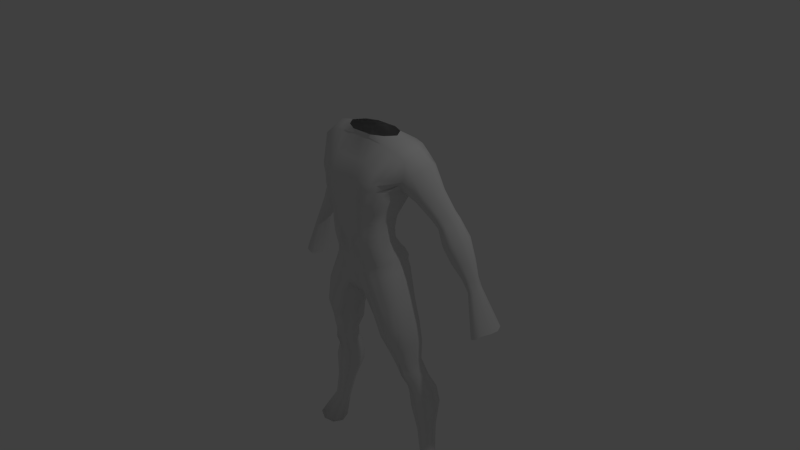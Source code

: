 # Source: armature.blend  (saved by Blender 2.69.0; exported with 4.5.12 LTS)
import bpy
from mathutils import Matrix  # noqa: F401  (used for matrix-valued properties, if any)

bpy.ops.wm.read_factory_settings(use_empty=True)
scene = bpy.context.scene
scene.name = 'Scene'

# ---- collections
col_collection_1 = bpy.data.collections.new('Collection 1'); scene.collection.children.link(col_collection_1)

# ---- world
world_world = bpy.data.worlds.new('World'); scene.world = world_world
world_world.color = (0.05088, 0.05088, 0.05088)
world_world.use_sun_shadow = False
world_world.sun_shadow_jitter_overblur = 0.0
world_world.cycles.sampling_method = 'MANUAL'
world_world.cycles.sample_map_resolution = 256

# ---- cameras
cam_camera = bpy.data.cameras.new('Camera')
cam_camera.clip_end = 100.0
cam_camera.lens = 35.0
cam_camera.sensor_width = 32.0
cam_camera.sensor_height = 18.0
cam_camera.ortho_scale = 7.314
cam_camera.dof.focus_distance = 0.0
cam_camera.dof.aperture_fstop = 128.0

# ---- lights
light_lamp = bpy.data.lights.new('Lamp', 'POINT')
light_lamp.transmission_factor = 0.0
light_lamp.cutoff_distance = 30.0
light_lamp.energy = 100.0
light_lamp.shadow_buffer_clip_start = 1.001
light_lamp.shadow_soft_size = 0.1
light_lamp.shadow_maximum_resolution = 0.006
light_lamp.use_absolute_resolution = True
light_lamp.cycles.use_multiple_importance_sampling = False

# ---- meshes
me_cylinder_003 = bpy.data.meshes.new('Cylinder.003')
me_cylinder_003.from_pydata([(0.8888, 0.2079, -2.73), (1.139, 0.1375, -3.079), (1.195, 7.616e-09, -3.067), (0.9584, 0.02682, -2.703), (0.8888, -0.004243, -2.73), (0.8156, 1.844e-08, -3.153), (1.005, 0.1945, -3.11), (0.9584, 0.1768, -2.703), (1.139, -0.1375, -3.079), (1.005, -0.1945, -3.11), (0.8712, -0.1375, -3.14), (0.7903, 0.1018, -2.77), (0.8712, 0.1375, -3.14), (0.8191, 0.1768, -2.758), (0.8191, 0.02682, -2.758), (0.9873, 0.1018, -2.691), (0.773, 0.3631, -2.035), (0.9079, 0.3076, -1.99), (0.9687, 0.1764, -1.992), (0.7903, 0.2157, -1.577), (0.773, -0.01578, -2.035), (0.6968, 0.2639, -1.607), (0.5645, 0.09941, -1.65), (0.6381, 0.3076, -2.08), (0.6983, -0.06509, -1.684), (0.6033, 0.2157, -1.637), (0.7854, -0.01762, -1.57), (0.9079, 0.03971, -1.99), (0.5966, -0.01769, -1.628), (0.6381, 0.03971, -2.08), (0.5823, 0.1737, -2.099), (0.8291, 0.09941, -1.565), (0.7188, -0.1131, -1.326), (0.5337, 0.1457, -1.398), (0.7441, -0.05199, -0.7454), (0.6838, -0.2188, -0.781), (0.4939, 0.01593, -1.414), (0.63, 0.2182, -1.36), (0.3326, -0.05199, -0.9885), (0.3928, 0.1569, -0.9529), (0.5383, 0.2301, -0.8669), (0.6838, 0.1569, -0.781), (0.7263, 0.1457, -1.322), (0.5281, -0.113, -1.405), (0.5383, -0.3111, -0.8669), (0.3928, -0.2609, -0.9529), (0.7662, 0.01593, -1.307), (0.6134, -0.1676, -1.285), (0.1188, 0.1554, 0.3543), (0.1188, -0.439, 0.3543), (0.1921, -0.4184, 0.3543), (0.3546, -0.3361, 0.3543), (0.4219, -0.1372, 0.3543), (0.2547, 0.3232, -0.2121), (0.4433, 0.2275, -0.07912), (0.5215, -0.01248, -0.02402), (0.4433, -0.2433, -0.07912), (0.2547, -0.3389, -0.2121), (0.1331, -0.3212, -0.3284), (0.08508, -2.288e-07, -0.4744), (0.1695, 0.3322, -0.2827), (0.3546, 0.06157, 0.3543), (0.1921, 0.1439, 0.3543), (0.2082, 0.334, 1.126), (0.2082, -0.4388, 1.126), (0.3133, -0.4498, 1.126), (0.5409, -0.2901, 1.126), (0.5566, -0.03266, 1.094), (0.5724, 0.2571, 1.14), (0.3133, 0.3559, 1.126), (0.3518, 0.3133, 1.638), (0.3518, -0.1422, 1.638), (0.4576, -0.1543, 1.621), (0.7752, -0.07593, 1.332), (0.9502, 0.1067, -1.989), (0.7501, 0.3624, 1.373), (0.4576, 0.3254, 1.621), (0.3004, 0.1838, -0.6349), (0.6778, -0.04991, -0.4228), (0.6056, -0.251, -0.4637), (0.2263, -0.04991, -0.7973), (0.2852, -0.2836, -0.654), (0.4314, -0.3343, -0.5623), (0.6056, 0.1512, -0.4637), (0.4314, 0.2345, -0.5623), (0.5666, -0.233, -1.124), (0.379, -1.757e-05, -1.215), (0.7758, -1.758e-05, -1.023), (0.7177, 0.1647, -1.051), (0.5774, 0.233, -1.119), (0.4371, 0.1647, -1.187), (0.4334, -0.1643, -1.189), (0.7128, -0.1643, -1.053), (0.8921, 0.1737, -1.765), (0.8443, 0.3107, -1.783), (0.6139, 0.3107, -1.868), (0.6103, 0.03624, -1.869), (0.8416, 0.03627, -1.784), (0.7316, -0.02016, -1.824), (0.5662, 0.1737, -1.885), (0.7291, 0.3675, -1.825), (0.8294, 0.0115, -2.383), (0.9132, 0.04935, -2.347), (0.711, 0.1407, -2.433), (0.7457, 0.04935, -2.418), (0.8294, 0.27, -2.383), (0.7457, 0.2321, -2.418), (0.9132, 0.2321, -2.347), (0.9478, 0.1407, -2.332), (0.7412, -0.06799, -1.455), (0.05494, 0.2697, -0.2999), (0.5717, -0.06799, -1.505), (0.04412, -2.283e-07, -0.4687), (0.06811, -0.3005, -0.3776), (0.542, 0.04325, -1.518), (0.7817, 0.04325, -1.447), (0.6564, -0.1552, -1.484), (0.06097, -0.4013, 0.3543), (0.06097, 0.1268, 0.3543), (0.8373, 0.1743, 1.407), (0.4071, 0.06355, 1.711), (0.4868, 0.07274, 1.697), (0.6665, 0.3752, 1.308), (0.3489, 0.4208, 1.387), (0.6983, -0.1277, 1.26), (0.3489, -0.3461, 1.387), (0.2331, -0.3248, 1.45), (0.2331, 0.415, 1.45), (0.714, -0.1564, -0.7632), (0.557, 0.1165, 1.101), (0.5929, 0.3572, 1.23), (0.3211, 0.3922, 1.221), (0.2168, 0.3761, 1.221), (0.2168, -0.4316, 1.221), (0.3517, -0.4327, 1.221), (0.6218, -0.1044, 1.195), (0.1045, 0.3313, 1.126), (0.1045, -0.436, 1.126), (0.1358, 0.2926, 1.668), (0.1358, -0.1407, 1.668), (0.1172, -0.3222, 1.437), (0.1172, 0.4123, 1.437), (0.11, 0.3734, 1.221), (0.11, -0.4289, 1.221), (0.912, 0.006111, -2.721), (0.9352, 0.01646, -2.712), (1.095, -0.1565, -3.09), (1.05, -0.1755, -3.1), (0.863, 0.3261, -2.005), (0.818, 0.3446, -2.02), (0.5868, -0.3014, -0.8383), (0.6353, -0.2763, -0.8097), (0.818, 0.002713, -2.02), (0.863, 0.02121, -2.005), (0.7591, 0.2318, -1.587), (0.728, 0.2479, -1.597), (0.7564, -0.03344, -1.608), (0.7273, -0.04927, -1.646), (0.6353, 0.1858, -0.8097), (0.5868, 0.2146, -0.8383), (0.9352, 0.1872, -2.712), (0.912, 0.1975, -2.721), (1.05, 0.1755, -3.1), (1.095, 0.1565, -3.09), (0.3804, 0.2594, -0.1234), (0.3176, 0.2913, -0.1678), (0.3176, -0.307, -0.1678), (0.3804, -0.2752, -0.1234), (0.6621, 0.194, -1.348), (0.6942, 0.1699, -1.335), (0.2463, -0.391, 0.3543), (0.3004, -0.3635, 0.3543), (0.3004, 0.08902, 0.3543), (0.2463, 0.1165, 0.3543), (0.3909, -0.408, 1.126), (0.4684, -0.3553, 1.126), (0.4684, 0.2848, 1.126), (0.3909, 0.3203, 1.126), (0.5807, -0.1325, 1.597), (0.7038, -0.1107, 1.508), (0.7038, 0.2998, 1.508), (0.5807, 0.3126, 1.597), (0.6837, -0.1312, -1.313), (0.6486, -0.1494, -1.299), (0.5475, -0.2788, -0.4966), (0.4895, -0.3066, -0.5294), (0.4895, 0.2067, -0.5294), (0.5475, 0.179, -0.4966), (0.6641, -0.1872, -1.077), (0.6153, -0.2101, -1.101), (0.6242, 0.2102, -1.096), (0.6709, 0.1875, -1.074), (0.8059, 0.3297, -1.797), (0.7675, 0.3486, -1.811), (0.805, 0.01746, -1.797), (0.7683, -0.001348, -1.811), (0.8573, 0.2574, -2.371), (0.8852, 0.2447, -2.359), (0.8573, 0.02412, -2.371), (0.8852, 0.03673, -2.359), (0.7129, -0.09707, -1.465), (0.6847, -0.1262, -1.475), (0.733, 0.1053, 1.585), (0.6099, 0.07238, 1.673), (0.4345, 0.3887, 1.34), (0.52, 0.3565, 1.293), (0.52, -0.3154, 1.293), (0.4345, -0.3307, 1.34), (0.4925, -0.3541, 1.221), (0.4221, -0.4009, 1.221), (0.4221, 0.3615, 1.221), (0.4925, 0.3307, 1.221), (0.8073, 0.0409, -1.567), (0.9729, 0.06432, -2.697), (1.167, -0.06875, -3.073), (0.7425, -0.04858, -1.316), (0.4824, -0.1279, -0.05157), (0.3883, -0.2367, 0.3543), (0.1023, -0.4307, 1.082), (0.6417, -0.1505, -0.4432), (0.7443, -0.08218, -1.038), (0.8668, 0.105, -1.774), (0.9305, 0.09505, -2.34), (0.7614, -0.01237, -1.451), (0.714, 0.05247, -0.7632), (0.4824, 0.1121, -0.05157), (0.7463, 0.0808, -1.314), (0.3883, -0.03784, 0.3543), (0.6417, 0.05065, -0.4432), (0.7467, 0.08235, -1.037), (0.4058, 0.2363, 0.07202), (0.3707, 0.1462, 0.2119), (0.4718, -0.002743, 0.1119), (0.437, -0.07465, 0.2313), (0.4058, -0.2418, 0.07202), (0.3707, -0.2955, 0.2119), (0.2104, -0.3409, -0.02427), (0.1902, -0.3869, 0.1652), (0.1902, 0.2554, 0.1652), (0.2104, 0.3669, -0.02427), (0.117, -0.3225, -0.1085), (0.1172, -0.37, 0.1243), (0.13, 0.2651, 0.1404), (0.1434, 0.3656, -0.0754), (0.04907, -0.3069, -0.144), (0.05377, -0.3614, 0.107), (0.02848, 0.3104, -0.08785), (0.06018, 0.2342, 0.1343), (0.3406, 0.2912, 0.03993), (0.3106, 0.1944, 0.1963), (0.2755, 0.3371, 0.007828), (0.2504, 0.2249, 0.1808), (0.2755, -0.3078, 0.007828), (0.2504, -0.3564, 0.1808), (0.3406, -0.2748, 0.03993), (0.3106, -0.326, 0.1963), (0.4462, -0.1223, 0.09197), (0.4081, -0.1851, 0.2216), (0.4462, 0.1168, 0.09197), (0.4081, 0.03576, 0.2216), (0.5071, 0.1846, 0.9717), (0.4396, 0.13, 0.8174), (0.385, 0.06454, 0.663), (0.3731, 0.03582, 0.5086), (0.22, 0.1115, 0.5086), (0.2233, 0.1427, 0.663), (0.2473, 0.2211, 0.8174), (0.2891, 0.286, 0.9717), (0.527, -0.09109, 0.9717), (0.4696, -0.1117, 0.8174), (0.4221, -0.1371, 0.663), (0.4214, -0.1536, 0.5086), (0.5022, -0.3259, 0.9717), (0.4396, -0.3246, 0.8174), (0.385, -0.3214, 0.663), (0.3731, -0.3341, 0.5086), (0.2891, -0.4682, 0.9717), (0.2473, -0.4445, 0.8174), (0.2233, -0.4168, 0.663), (0.22, -0.4186, 0.5086), (0.1908, -0.4477, 0.9717), (0.1604, -0.4265, 0.8174), (0.1503, -0.4017, 0.663), (0.1508, -0.4043, 0.5086), (0.1508, 0.09713, 0.5086), (0.1503, 0.1275, 0.663), (0.1604, 0.203, 0.8174), (0.1908, 0.2656, 0.9717), (0.09271, -0.4025, 0.5086), (0.08575, -0.3998, 0.663), (0.08027, -0.4242, 0.8174), (0.09659, -0.4452, 0.9717), (0.09271, 0.09534, 0.5086), (0.08575, 0.1256, 0.663), (0.08027, 0.2008, 0.8174), (0.09659, 0.263, 0.9717), (0.3221, 0.06105, 0.5086), (0.3311, 0.09058, 0.663), (0.3755, 0.1603, 0.8174), (0.4344, 0.2184, 0.9717), (0.271, 0.08627, 0.5086), (0.2772, 0.1166, 0.663), (0.3114, 0.1907, 0.8174), (0.3618, 0.2522, 0.9717), (0.271, -0.3905, 0.5086), (0.2772, -0.385, 0.663), (0.3114, -0.4045, 0.8174), (0.3618, -0.4208, 0.9717), (0.3221, -0.3623, 0.5086), (0.3311, -0.3532, 0.663), (0.3755, -0.3645, 0.8174), (0.4344, -0.3734, 0.9717), (0.3973, -0.2438, 0.5086), (0.4035, -0.2293, 0.663), (0.4546, -0.2181, 0.8174), (0.517, -0.2085, 0.9717), (0.3973, -0.05888, 0.5086), (0.4035, -0.03628, 0.663), (0.4546, 0.009122, 0.8174), (0.517, 0.04675, 0.9717), (0.8142, 0.03971, 1.385), (0.4722, -0.04079, 1.659), (0.3123, -0.0582, 1.711), (0.1526, -0.1388, 1.711), (0.5953, -0.03008, 1.635), (0.7184, -0.002731, 1.546), (0.3123, 0.2011, 1.711), (0.7982, 0.2917, 1.393), (0.4722, 0.1991, 1.659), (0.1526, 0.2657, 1.711), (0.5953, 0.1925, 1.635), (0.7184, 0.2025, 1.546), (1.004, 0.1855, 0.7807), (1.004, 0.428, 0.8187), (1.082, 0.3309, 0.8287), (0.9447, 0.4314, 0.776), (0.9543, 0.1569, 0.7598), (0.8225, 0.2582, 0.7289), (0.8769, 0.4178, 0.7604), (0.9155, 0.1628, 0.7243), (0.8627, 0.1865, 0.7191), (0.817, 0.3393, 0.7411), (1.059, 0.2637, 0.8063), (1.044, 0.4013, 0.8474), (1.069, 0.2137, 0.6875), (1.069, 0.4608, 0.7232), (1.141, 0.3618, 0.7334), (1.021, 0.4646, 0.6797), (1.037, 0.1823, 0.665), (0.903, 0.2876, 0.6315), (0.9556, 0.4505, 0.6637), (0.98, 0.1903, 0.6269), (0.9429, 0.2145, 0.6216), (0.8975, 0.3703, 0.644), (1.121, 0.2932, 0.7105), (1.101, 0.433, 0.7525), (1.485, 0.2612, -0.05652), (1.469, 0.4206, -0.03414), (1.518, 0.3587, -0.02989), (1.465, 0.4158, -0.05737), (1.453, 0.2494, -0.07344), (1.365, 0.3109, -0.08597), (1.411, 0.4133, -0.06643), (1.433, 0.2498, -0.08975), (1.404, 0.2649, -0.09232), (1.36, 0.3629, -0.07811), (1.509, 0.3154, -0.04321), (1.508, 0.3977, -0.01897), (1.682, 0.2142, -0.5649), (1.682, 0.5504, -0.5811), (1.763, 0.4208, -0.5406), (1.617, 0.5497, -0.6451), (1.644, 0.1648, -0.6045), (1.493, 0.2942, -0.6568), (1.548, 0.5205, -0.6578), (1.573, 0.1628, -0.6366), (1.533, 0.1937, -0.6503), (1.487, 0.4081, -0.6624), (1.738, 0.323, -0.5527), (1.727, 0.5127, -0.5275), (0.9179, 0.3467, 1.095), (0.9511, 0.2641, 1.072), (0.9233, 0.1786, 1.044), (0.6534, 0.2742, 0.9645), (0.716, 0.3741, 0.9887), (0.6994, 0.07996, 0.9365), (0.6588, 0.1711, 0.9489), (0.7557, 0.04985, 0.9428), (0.8638, 0.08206, 1.016), (0.8162, 0.0504, 0.9686), (0.7878, 0.3962, 1.008), (0.8638, 0.3874, 1.06), (1.372, 0.4243, 0.3052), (1.403, 0.3637, 0.2905), (1.373, 0.3111, 0.2729), (1.086, 0.3703, 0.2219), (1.15, 0.4318, 0.237), (1.132, 0.2507, 0.2047), (1.091, 0.3068, 0.2123), (1.176, 0.2321, 0.2088), (1.31, 0.2475, 0.2553), (1.254, 0.2298, 0.2298), (1.224, 0.4385, 0.2493), (1.31, 0.4397, 0.2827), (1.254, 0.4508, 0.5528), (0.9788, 0.3838, 0.4321), (1.025, 0.2104, 0.407), (1.068, 0.1834, 0.413), (1.196, 0.2107, 0.4805), (1.286, 0.3743, 0.5316), (1.257, 0.298, 0.506), (1.042, 0.473, 0.4539), (0.9843, 0.2918, 0.4181), (1.144, 0.1862, 0.45), (1.115, 0.4908, 0.4717), (1.196, 0.4846, 0.5201), (1.482, 0.3529, 0.09739), (1.464, 0.3144, 0.08485), (1.314, 0.4023, 0.06044), (1.263, 0.3109, 0.04261), (1.384, 0.247, 0.05801), (1.377, 0.4025, 0.06912), (1.415, 0.4083, 0.09229), (1.439, 0.4041, 0.1078), (1.257, 0.3573, 0.04963), (1.302, 0.2699, 0.03699), (1.338, 0.2564, 0.03976), (1.415, 0.2648, 0.07231), (0.3826, -0.4037, 1.082), (0.4588, -0.3525, 1.082), (0.5321, -0.3014, 1.082), (0.3064, -0.4548, 1.082), (0.2033, -0.4334, 1.082), (0.3882, 0.1913, 0.142), (0.4555, -0.0387, 0.1716), (0.3882, -0.2686, 0.142), (0.2003, -0.3639, 0.07045), (0.2003, 0.3284, 0.07045), (0.1171, -0.3463, 0.007919), (0.1367, 0.3278, 0.03248), (0.05142, -0.3341, -0.0185), (0.03974, 0.2957, 0.02323), (0.3256, 0.2552, 0.1181), (0.2629, 0.2998, 0.09429), (0.2629, -0.3321, 0.09429), (0.3256, -0.3004, 0.1181), (0.4272, -0.1537, 0.1568), (0.4272, 0.07628, 0.1568), (0.2219, 0.3581, -0.1182), (0.1565, 0.3571, -0.1791), (0.4139, 0.2203, -0.003546), (0.4935, -0.00761, 0.04394), (0.4139, -0.2426, -0.003546), (0.2219, -0.3399, -0.1182), (0.125, -0.3219, -0.2184), (0.05859, -0.3037, -0.2608), (0.03128, 0.3121, -0.1939), (0.3499, 0.2836, -0.04176), (0.2859, 0.3289, -0.07998), (0.2859, -0.3074, -0.07998), (0.3499, -0.275, -0.04176), (0.4537, -0.1251, 0.0202), (0.4537, 0.1099, 0.0202), (1.036, 0.4444, 0.7709), (0.9827, 0.448, 0.7278), (1.004, 0.1696, 0.7124), (0.9477, 0.1765, 0.6756), (0.8628, 0.2729, 0.6802), (0.9028, 0.2005, 0.6703), (0.9163, 0.4341, 0.712), (0.8573, 0.3548, 0.6926), (1.111, 0.3463, 0.7811), (1.072, 0.4172, 0.8), (-0.8825, 0.2079, -2.73), (-1.133, 0.1375, -3.079), (-1.189, 7.616e-09, -3.067), (-0.9521, 0.02682, -2.703), (-0.8825, -0.004243, -2.73), (-0.8093, 1.844e-08, -3.153), (-0.999, 0.1945, -3.11), (-0.9521, 0.1768, -2.703), (-1.133, -0.1375, -3.079), (-0.999, -0.1945, -3.11), (-0.8648, -0.1375, -3.14), (-0.784, 0.1018, -2.77), (-0.8648, 0.1375, -3.14), (-0.8128, 0.1768, -2.758), (-0.8128, 0.02682, -2.758), (-0.9809, 0.1018, -2.691), (-0.7667, 0.3631, -2.035), (-0.9016, 0.3076, -1.99), (-0.9624, 0.1764, -1.992), (-0.784, 0.2157, -1.577), (-0.7667, -0.01578, -2.035), (-0.6905, 0.2639, -1.607), (-0.5582, 0.09941, -1.65), (-0.6318, 0.3076, -2.08), (-0.692, -0.06509, -1.684), (-0.5969, 0.2157, -1.637), (-0.7791, -0.01762, -1.57), (-0.9016, 0.03971, -1.99), (-0.5902, -0.01769, -1.628), (-0.6318, 0.03971, -2.08), (-0.5759, 0.1737, -2.099), (-0.8227, 0.09941, -1.565), (-0.7125, -0.1131, -1.326), (-0.5274, 0.1457, -1.398), (-0.7378, -0.05199, -0.7454), (-0.6775, -0.2188, -0.781), (-0.4875, 0.01593, -1.414), (-0.6237, 0.2182, -1.36), (-0.3262, -0.05199, -0.9885), (-0.3865, 0.1569, -0.9529), (-0.532, 0.2301, -0.8669), (-0.6775, 0.1569, -0.781), (-0.72, 0.1457, -1.322), (-0.5217, -0.113, -1.405), (-0.532, -0.3111, -0.8669), (-0.3865, -0.2609, -0.9529), (-0.7599, 0.01593, -1.307), (-0.6071, -0.1676, -1.285), (-0.1124, 0.1554, 0.3543), (-0.1124, -0.439, 0.3543), (-0.1858, -0.4184, 0.3543), (-0.3483, -0.3361, 0.3543), (-0.4156, -0.1372, 0.3543), (0.003166, 0.2198, -0.3171), (0.003166, -2.279e-07, -0.4629), (0.003166, -0.2799, -0.4267), (-0.2483, 0.3232, -0.2121), (-0.437, 0.2275, -0.07912), (-0.5151, -0.01248, -0.02402), (-0.437, -0.2433, -0.07912), (-0.2483, -0.3389, -0.2121), (-0.1267, -0.3212, -0.3284), (-0.07875, -2.288e-07, -0.4744), (-0.1632, 0.3322, -0.2827), (-0.3483, 0.06157, 0.3543), (-0.1858, 0.1439, 0.3543), (0.003166, -0.3994, 0.3543), (0.003166, 0.09592, 0.3543), (-0.2019, 0.334, 1.126), (-0.2019, -0.4388, 1.126), (-0.3069, -0.4498, 1.126), (-0.5345, -0.2901, 1.126), (-0.5503, -0.03266, 1.094), (-0.5661, 0.2571, 1.14), (-0.3069, 0.3559, 1.126), (0.003166, -0.4333, 1.126), (0.003166, 0.2996, 1.126), (-0.3454, 0.3133, 1.638), (-0.3454, -0.1422, 1.638), (-0.4513, -0.1543, 1.621), (-0.7689, -0.07593, 1.332), (-0.9439, 0.1067, -1.989), (-0.7438, 0.3624, 1.373), (-0.4513, 0.3254, 1.621), (0.003166, -0.1392, 1.668), (0.003166, 0.2911, 1.668), (-0.2941, 0.1838, -0.6349), (-0.6714, -0.04991, -0.4228), (-0.5993, -0.251, -0.4637), (-0.2199, -0.04991, -0.7973), (-0.2789, -0.2836, -0.654), (-0.4251, -0.3343, -0.5623), (-0.5993, 0.1512, -0.4637), (-0.4251, 0.2345, -0.5623), (-0.5603, -0.233, -1.124), (-0.3727, -1.757e-05, -1.215), (-0.7695, -1.758e-05, -1.023), (-0.7114, 0.1647, -1.051), (-0.5711, 0.233, -1.119), (-0.4308, 0.1647, -1.187), (-0.4271, -0.1643, -1.189), (-0.7065, -0.1643, -1.053), (-0.8857, 0.1737, -1.765), (-0.838, 0.3107, -1.783), (-0.6076, 0.3107, -1.868), (-0.6039, 0.03624, -1.869), (-0.8353, 0.03627, -1.784), (-0.7253, -0.02016, -1.824), (-0.5599, 0.1737, -1.885), (-0.7228, 0.3675, -1.825), (-0.8231, 0.0115, -2.383), (-0.9068, 0.04935, -2.347), (-0.7046, 0.1407, -2.433), (-0.7393, 0.04935, -2.418), (-0.8231, 0.27, -2.383), (-0.7393, 0.2321, -2.418), (-0.9068, 0.2321, -2.347), (-0.9415, 0.1407, -2.332), (-0.7348, -0.06799, -1.455), (-0.0486, 0.2697, -0.2999), (-0.5654, -0.06799, -1.505), (-0.03779, -2.283e-07, -0.4687), (-0.06178, -0.3005, -0.3776), (-0.5357, 0.04325, -1.518), (-0.7753, 0.04325, -1.447), (-0.6501, -0.1552, -1.484), (-0.05463, -0.4013, 0.3543), (-0.05463, 0.1268, 0.3543), (-0.8309, 0.1743, 1.407), (-0.4008, 0.06355, 1.711), (-0.4805, 0.07274, 1.697), (-0.6602, 0.3752, 1.308), (-0.3426, 0.4208, 1.387), (-0.692, -0.1277, 1.26), (-0.3426, -0.3461, 1.387), (-0.2267, -0.3248, 1.45), (-0.2267, 0.415, 1.45), (0.003166, -0.3195, 1.437), (0.003166, 0.3807, 1.437), (-0.7076, -0.1564, -0.7632), (-0.5507, 0.1165, 1.101), (-0.5866, 0.3572, 1.23), (-0.3148, 0.3922, 1.221), (-0.2104, 0.3761, 1.221), (0.003166, 0.3417, 1.221), (0.003166, -0.4263, 1.221), (-0.2104, -0.4316, 1.221), (-0.3454, -0.4327, 1.221), (-0.6154, -0.1044, 1.195), (-0.09819, 0.3313, 1.126), (-0.09819, -0.436, 1.126), (-0.1295, 0.2926, 1.668), (-0.1295, -0.1407, 1.668), (-0.1108, -0.3222, 1.437), (-0.1108, 0.4123, 1.437), (-0.1036, 0.3734, 1.221), (-0.1036, -0.4289, 1.221), (-0.9057, 0.006111, -2.721), (-0.9289, 0.01646, -2.712), (-1.088, -0.1565, -3.09), (-1.044, -0.1755, -3.1), (-0.8566, 0.3261, -2.005), (-0.8117, 0.3446, -2.02), (-0.5805, -0.3014, -0.8383), (-0.629, -0.2763, -0.8097), (-0.8117, 0.002713, -2.02), (-0.8566, 0.02121, -2.005), (-0.7528, 0.2318, -1.587), (-0.7216, 0.2479, -1.597), (-0.7501, -0.03344, -1.608), (-0.721, -0.04927, -1.646), (-0.629, 0.1858, -0.8097), (-0.5805, 0.2146, -0.8383), (-0.9289, 0.1872, -2.712), (-0.9057, 0.1975, -2.721), (-1.044, 0.1755, -3.1), (-1.088, 0.1565, -3.09), (-0.3741, 0.2594, -0.1234), (-0.3112, 0.2913, -0.1678), (-0.3112, -0.307, -0.1678), (-0.3741, -0.2752, -0.1234), (-0.6558, 0.194, -1.348), (-0.6879, 0.1699, -1.335), (-0.2399, -0.391, 0.3543), (-0.2941, -0.3635, 0.3543), (-0.2941, 0.08902, 0.3543), (-0.2399, 0.1165, 0.3543), (-0.3845, -0.408, 1.126), (-0.4621, -0.3553, 1.126), (-0.4621, 0.2848, 1.126), (-0.3845, 0.3203, 1.126), (-0.5744, -0.1325, 1.597), (-0.6975, -0.1107, 1.508), (-0.6975, 0.2998, 1.508), (-0.5744, 0.3126, 1.597), (-0.6773, -0.1312, -1.313), (-0.6422, -0.1494, -1.299), (-0.5412, -0.2788, -0.4966), (-0.4831, -0.3066, -0.5294), (-0.4831, 0.2067, -0.5294), (-0.5412, 0.179, -0.4966), (-0.6577, -0.1872, -1.077), (-0.609, -0.2101, -1.101), (-0.6178, 0.2102, -1.096), (-0.6646, 0.1875, -1.074), (-0.7996, 0.3297, -1.797), (-0.7612, 0.3486, -1.811), (-0.7986, 0.01746, -1.797), (-0.762, -0.001348, -1.811), (-0.851, 0.2574, -2.371), (-0.8789, 0.2447, -2.359), (-0.851, 0.02412, -2.371), (-0.8789, 0.03673, -2.359), (-0.7066, -0.09707, -1.465), (-0.6783, -0.1262, -1.475), (-0.7267, 0.1053, 1.585), (-0.6036, 0.07238, 1.673), (-0.4281, 0.3887, 1.34), (-0.5137, 0.3565, 1.293), (-0.5137, -0.3154, 1.293), (-0.4281, -0.3307, 1.34), (-0.4861, -0.3541, 1.221), (-0.4158, -0.4009, 1.221), (-0.4158, 0.3615, 1.221), (-0.4861, 0.3307, 1.221), (-0.8009, 0.0409, -1.567), (-0.9665, 0.06432, -2.697), (-1.161, -0.06875, -3.073), (-0.7362, -0.04858, -1.316), (-0.4761, -0.1279, -0.05157), (-0.3819, -0.2367, 0.3543), (-0.09595, -0.4307, 1.082), (-0.6354, -0.1505, -0.4432), (-0.738, -0.08218, -1.038), (-0.8605, 0.105, -1.774), (-0.9242, 0.09505, -2.34), (-0.7551, -0.01237, -1.451), (-0.7076, 0.05247, -0.7632), (-0.4761, 0.1121, -0.05157), (-0.7399, 0.0808, -1.314), (-0.3819, -0.03784, 0.3543), (-0.6354, 0.05065, -0.4432), (-0.7404, 0.08235, -1.037), (-0.3994, 0.2363, 0.07202), (-0.3644, 0.1462, 0.2119), (-0.4655, -0.002743, 0.1119), (-0.4306, -0.07465, 0.2313), (-0.3994, -0.2418, 0.07202), (-0.3644, -0.2955, 0.2119), (-0.204, -0.3409, -0.02427), (-0.1839, -0.3869, 0.1652), (-0.1839, 0.2554, 0.1652), (-0.204, 0.3669, -0.02427), (-0.1107, -0.3225, -0.1085), (-0.1109, -0.37, 0.1243), (0.003166, -0.3528, 0.08978), (0.003166, -0.2912, -0.1796), (0.003166, 0.2437, -0.1003), (0.003166, 0.1833, 0.1283), (-0.1237, 0.2651, 0.1404), (-0.1371, 0.3656, -0.0754), (-0.04273, -0.3069, -0.144), (-0.04743, -0.3614, 0.107), (-0.02214, 0.3104, -0.08785), (-0.05384, 0.2342, 0.1343), (-0.3343, 0.2912, 0.03993), (-0.3042, 0.1944, 0.1963), (-0.2692, 0.3371, 0.007828), (-0.2441, 0.2249, 0.1808), (-0.2692, -0.3078, 0.007828), (-0.2441, -0.3564, 0.1808), (-0.3343, -0.2748, 0.03993), (-0.3042, -0.326, 0.1963), (-0.4399, -0.1223, 0.09197), (-0.4018, -0.1851, 0.2216), (-0.4399, 0.1168, 0.09197), (-0.4018, 0.03576, 0.2216), (-0.5007, 0.1846, 0.9717), (-0.4332, 0.13, 0.8174), (-0.3786, 0.06454, 0.663), (-0.3668, 0.03582, 0.5086), (-0.2136, 0.1115, 0.5086), (-0.217, 0.1427, 0.663), (-0.2409, 0.2211, 0.8174), (-0.2828, 0.286, 0.9717), (-0.5207, -0.09109, 0.9717), (-0.4632, -0.1117, 0.8174), (-0.4158, -0.1371, 0.663), (-0.415, -0.1536, 0.5086), (-0.4958, -0.3259, 0.9717), (-0.4332, -0.3246, 0.8174), (-0.3786, -0.3214, 0.663), (-0.3668, -0.3341, 0.5086), (-0.2828, -0.4682, 0.9717), (-0.2409, -0.4445, 0.8174), (-0.217, -0.4168, 0.663), (-0.2136, -0.4186, 0.5086), (-0.1844, -0.4477, 0.9717), (-0.1541, -0.4265, 0.8174), (-0.144, -0.4017, 0.663), (-0.1445, -0.4043, 0.5086), (-0.1445, 0.09713, 0.5086), (-0.144, 0.1275, 0.663), (-0.1541, 0.203, 0.8174), (-0.1844, 0.2656, 0.9717), (0.003166, -0.4427, 0.9717), (0.003166, -0.422, 0.8174), (0.003166, -0.3979, 0.663), (0.003166, -0.4007, 0.5086), (0.003166, 0.06458, 0.5086), (0.003166, 0.09474, 0.663), (0.003166, 0.1696, 0.8174), (0.003166, 0.2315, 0.9717), (-0.08638, -0.4025, 0.5086), (-0.07942, -0.3998, 0.663), (-0.07394, -0.4242, 0.8174), (-0.09026, -0.4452, 0.9717), (-0.08638, 0.09534, 0.5086), (-0.07942, 0.1256, 0.663), (-0.07394, 0.2008, 0.8174), (-0.09026, 0.263, 0.9717), (-0.3158, 0.06105, 0.5086), (-0.3248, 0.09058, 0.663), (-0.3691, 0.1603, 0.8174), (-0.4281, 0.2184, 0.9717), (-0.2647, 0.08627, 0.5086), (-0.2709, 0.1166, 0.663), (-0.305, 0.1907, 0.8174), (-0.3554, 0.2522, 0.9717), (-0.2647, -0.3905, 0.5086), (-0.2709, -0.385, 0.663), (-0.305, -0.4045, 0.8174), (-0.3554, -0.4208, 0.9717), (-0.3158, -0.3623, 0.5086), (-0.3248, -0.3532, 0.663), (-0.3691, -0.3645, 0.8174), (-0.4281, -0.3734, 0.9717), (-0.3909, -0.2438, 0.5086), (-0.3972, -0.2293, 0.663), (-0.4482, -0.2181, 0.8174), (-0.5107, -0.2085, 0.9717), (-0.3909, -0.05888, 0.5086), (-0.3972, -0.03628, 0.663), (-0.4482, 0.009122, 0.8174), (-0.5107, 0.04675, 0.9717), (0.003166, -0.1362, 1.711), (-0.8079, 0.03971, 1.385), (-0.4659, -0.04079, 1.659), (-0.3059, -0.0582, 1.711), (-0.1463, -0.1388, 1.711), (-0.589, -0.03008, 1.635), (-0.7121, -0.002731, 1.546), (-0.3059, 0.2011, 1.711), (0.003166, 0.2657, 1.711), (-0.7918, 0.2917, 1.393), (-0.4659, 0.1991, 1.659), (-0.1463, 0.2657, 1.711), (-0.589, 0.1925, 1.635), (-0.7121, 0.2025, 1.546), (-0.9973, 0.1855, 0.7807), (-0.9973, 0.428, 0.8187), (-1.075, 0.3309, 0.8287), (-0.9383, 0.4314, 0.776), (-0.948, 0.1569, 0.7598), (-0.8162, 0.2582, 0.7289), (-0.8706, 0.4178, 0.7604), (-0.9092, 0.1628, 0.7243), (-0.8563, 0.1865, 0.7191), (-0.8107, 0.3393, 0.7411), (-1.052, 0.2637, 0.8063), (-1.038, 0.4013, 0.8474), (-1.062, 0.2137, 0.6875), (-1.062, 0.4608, 0.7232), (-1.135, 0.3618, 0.7334), (-1.014, 0.4646, 0.6797), (-1.03, 0.1823, 0.665), (-0.8966, 0.2876, 0.6315), (-0.9493, 0.4505, 0.6637), (-0.9736, 0.1903, 0.6269), (-0.9365, 0.2145, 0.6216), (-0.8911, 0.3703, 0.644), (-1.114, 0.2932, 0.7105), (-1.094, 0.433, 0.7525), (-1.478, 0.2612, -0.05652), (-1.463, 0.4206, -0.03414), (-1.511, 0.3587, -0.02989), (-1.459, 0.4158, -0.05737), (-1.446, 0.2494, -0.07344), (-1.359, 0.3109, -0.08597), (-1.405, 0.4133, -0.06643), (-1.427, 0.2498, -0.08975), (-1.398, 0.2649, -0.09232), (-1.354, 0.3629, -0.07811), (-1.503, 0.3154, -0.04321), (-1.501, 0.3977, -0.01897), (-1.676, 0.2142, -0.5649), (-1.676, 0.5504, -0.5811), (-1.757, 0.4208, -0.5406), (-1.611, 0.5497, -0.6451), (-1.638, 0.1648, -0.6045), (-1.486, 0.2942, -0.6568), (-1.542, 0.5205, -0.6578), (-1.567, 0.1628, -0.6366), (-1.527, 0.1937, -0.6503), (-1.481, 0.4081, -0.6624), (-1.732, 0.323, -0.5527), (-1.721, 0.5127, -0.5275), (-0.9116, 0.3467, 1.095), (-0.9448, 0.2641, 1.072), (-0.9169, 0.1786, 1.044), (-0.647, 0.2742, 0.9645), (-0.7097, 0.3741, 0.9887), (-0.693, 0.07996, 0.9365), (-0.6525, 0.1711, 0.9489), (-0.7493, 0.04985, 0.9428), (-0.8575, 0.08206, 1.016), (-0.8098, 0.0504, 0.9686), (-0.7815, 0.3962, 1.008), (-0.8575, 0.3874, 1.06), (-1.366, 0.4243, 0.3052), (-1.397, 0.3637, 0.2905), (-1.366, 0.3111, 0.2729), (-1.08, 0.3703, 0.2219), (-1.144, 0.4318, 0.237), (-1.126, 0.2507, 0.2047), (-1.085, 0.3068, 0.2123), (-1.17, 0.2321, 0.2088), (-1.304, 0.2475, 0.2553), (-1.247, 0.2298, 0.2298), (-1.218, 0.4385, 0.2493), (-1.304, 0.4397, 0.2827), (-1.247, 0.4508, 0.5528), (-0.9725, 0.3838, 0.4321), (-1.019, 0.2104, 0.407), (-1.062, 0.1834, 0.413), (-1.189, 0.2107, 0.4805), (-1.279, 0.3743, 0.5316), (-1.25, 0.298, 0.506), (-1.036, 0.473, 0.4539), (-0.978, 0.2918, 0.4181), (-1.138, 0.1862, 0.45), (-1.109, 0.4908, 0.4717), (-1.189, 0.4846, 0.5201), (-1.476, 0.3529, 0.09739), (-1.458, 0.3144, 0.08485), (-1.307, 0.4023, 0.06044), (-1.256, 0.3109, 0.04261), (-1.378, 0.247, 0.05801), (-1.37, 0.4025, 0.06912), (-1.409, 0.4083, 0.09229), (-1.433, 0.4041, 0.1078), (-1.251, 0.3573, 0.04963), (-1.296, 0.2699, 0.03699), (-1.331, 0.2564, 0.03976), (-1.409, 0.2648, 0.07231), (-0.3763, -0.4037, 1.082), (-0.4525, -0.3525, 1.082), (-0.5258, -0.3014, 1.082), (-0.3001, -0.4548, 1.082), (-0.1969, -0.4334, 1.082), (0.003166, -0.4281, 1.082), (-0.3819, 0.1913, 0.142), (-0.4491, -0.0387, 0.1716), (-0.3819, -0.2686, 0.142), (-0.194, -0.3639, 0.07045), (-0.194, 0.3284, 0.07045), (-0.1108, -0.3463, 0.007919), (0.003166, -0.322, -0.04492), (0.003166, 0.198, 0.01399), (-0.1304, 0.3278, 0.03248), (-0.04508, -0.3341, -0.0185), (-0.03341, 0.2957, 0.02323), (-0.3193, 0.2552, 0.1181), (-0.2566, 0.2998, 0.09429), (-0.2566, -0.3321, 0.09429), (-0.3193, -0.3004, 0.1181), (-0.4208, -0.1537, 0.1568), (-0.4208, 0.07628, 0.1568), (-0.2156, 0.3581, -0.1182), (0.003166, -0.2856, -0.3031), (-0.1501, 0.3571, -0.1791), (-0.4076, 0.2203, -0.003546), (-0.4871, -0.00761, 0.04394), (-0.4076, -0.2426, -0.003546), (-0.2156, -0.3399, -0.1182), (-0.1187, -0.3219, -0.2184), (0.003166, 0.2318, -0.2087), (-0.05226, -0.3037, -0.2608), (-0.02495, 0.3121, -0.1939), (-0.3436, 0.2836, -0.04176), (-0.2796, 0.3289, -0.07998), (-0.2796, -0.3074, -0.07998), (-0.3436, -0.275, -0.04176), (-0.4474, -0.1251, 0.0202), (-0.4474, 0.1099, 0.0202), (-1.03, 0.4444, 0.7709), (-0.9764, 0.448, 0.7278), (-0.9975, 0.1696, 0.7124), (-0.9414, 0.1765, 0.6756), (-0.8564, 0.2729, 0.6802), (-0.8964, 0.2005, 0.6703), (-0.9099, 0.4341, 0.712), (-0.8509, 0.3548, 0.6926), (-1.105, 0.3463, 0.7811), (-1.066, 0.4172, 0.8)], [], [(188, 92, 35, 151), (86, 91, 45, 38), (89, 90, 39, 40), (229, 224, 34, 87), (116, 47, 43, 111), (111, 43, 36, 114), (25, 22, 114), (84, 77, 60, 53), (219, 78, 55, 216), (77, 80, 59, 60), (228, 83, 54, 225), (184, 79, 56, 167), (80, 81, 58, 59), (19, 42, 115), (196, 105, 16, 149), (222, 108, 18, 74), (104, 101, 20, 29), (106, 103, 30, 23), (198, 152, 20, 101), (104, 29, 30, 103), (108, 107, 17, 18), (106, 23, 16, 105), (163, 1, 2, 214, 8, 146), (5, 11, 13, 12), (12, 13, 0, 6), (10, 14, 11, 5), (9, 4, 14, 10), (147, 144, 4, 9), (214, 213, 3, 8), (1, 7, 15, 2), (163, 160, 7, 1), (251, 238, 62, 173), (259, 231, 61, 227), (257, 233, 52, 217), (255, 235, 51, 171), (241, 237, 50, 49), (238, 242, 48, 62), (245, 241, 49, 117), (81, 82, 57, 58), (186, 84, 53, 165), (112, 113, 528, 527), (110, 112, 527, 526), (247, 731, 540, 118), (303, 267, 69, 177), (135, 66, 67), (429, 430, 66, 175), (432, 431, 65, 64), (267, 287, 63, 69), (218, 432, 64, 137), (295, 785, 549, 136), (123, 127, 70, 76), (141, 611, 558, 138), (93, 31, 212, 221), (33, 25, 114), (21, 25, 33, 37), (94, 19, 31, 93), (95, 25, 21, 100), (192, 154, 19, 94), (99, 96, 28, 22), (201, 183, 47, 116), (221, 212, 26, 97), (91, 85, 44, 45), (99, 22, 25, 95), (98, 24, 28, 96), (190, 89, 40, 159), (86, 38, 39, 90), (194, 97, 26, 156), (220, 128, 35, 92), (223, 115, 46, 215), (40, 39, 77, 84), (128, 34, 78, 219), (39, 38, 80, 77), (224, 41, 83, 228), (151, 35, 79, 184), (38, 45, 81, 80), (45, 44, 82, 81), (159, 40, 84, 186), (182, 32, 92, 188), (36, 43, 91, 86), (37, 33, 90, 89), (226, 229, 87, 46), (43, 47, 85, 91), (168, 37, 89, 190), (36, 86, 90, 33), (215, 220, 92, 32), (17, 94, 93, 18), (23, 95, 100, 16), (148, 192, 94, 17), (30, 29, 96, 99), (74, 221, 97, 27), (30, 99, 95, 23), (20, 98, 96, 29), (153, 27, 97, 194), (161, 0, 105, 196), (213, 15, 108, 222), (14, 4, 101, 104), (13, 11, 103, 106), (144, 198, 101, 4), (14, 104, 103, 11), (15, 7, 107, 108), (13, 106, 105, 0), (24, 116, 111, 28), (28, 111, 114, 22), (36, 33, 114), (46, 115, 42, 226), (155, 21, 37, 168), (31, 19, 115), (157, 201, 116, 24), (212, 31, 115, 223), (728, 245, 117, 539), (325, 320, 119, 202), (321, 322, 71, 72), (102, 222, 74, 27), (323, 139, 71, 322), (328, 326, 120, 121), (331, 327, 75, 180), (132, 127, 123, 131), (311, 272, 430, 429), (142, 141, 127, 132), (235, 257, 217, 51), (204, 123, 76, 181), (2, 15, 213, 214), (143, 133, 126, 140), (139, 140, 126, 71), (71, 126, 125, 72), (133, 134, 125, 126), (208, 135, 124, 206), (179, 206, 124, 73), (211, 205, 122, 130), (63, 132, 131, 69), (136, 142, 132, 63), (135, 67, 385, 387), (137, 64, 133, 143), (64, 65, 134, 133), (175, 66, 135, 208), (176, 211, 130, 68), (79, 219, 216, 56), (59, 58, 113, 112), (60, 59, 112, 110), (242, 247, 118, 48), (933, 218, 137, 548), (287, 295, 136, 63), (127, 141, 138, 70), (818, 557, 139, 323), (617, 611, 141, 142), (618, 143, 140, 610), (557, 610, 140, 139), (549, 617, 142, 136), (548, 137, 143, 618), (85, 189, 150, 44), (189, 188, 151, 150), (82, 185, 166, 57), (185, 184, 167, 166), (107, 197, 148, 17), (197, 196, 149, 148), (102, 27, 153, 199), (199, 153, 152, 198), (6, 162, 147, 9, 10, 5, 12), (162, 163, 146, 147), (8, 3, 145, 146), (146, 145, 144, 147), (6, 0, 161, 162), (162, 161, 160, 163), (231, 249, 172, 61), (249, 251, 173, 172), (237, 253, 170, 50), (253, 255, 171, 170), (83, 187, 164, 54), (187, 186, 165, 164), (260, 299, 176, 68), (299, 303, 177, 176), (431, 428, 174, 65), (428, 429, 175, 174), (100, 21, 155, 193), (193, 155, 154, 192), (109, 32, 182, 200), (200, 182, 183, 201), (88, 191, 158, 41), (191, 190, 159, 158), (98, 195, 157, 24), (195, 194, 156, 157), (44, 150, 185, 82), (150, 151, 184, 185), (41, 158, 187, 83), (158, 159, 186, 187), (47, 183, 189, 85), (183, 182, 188, 189), (42, 169, 191, 88), (169, 168, 190, 191), (16, 100, 193, 149), (149, 193, 192, 148), (20, 152, 195, 98), (152, 153, 194, 195), (7, 160, 197, 107), (160, 161, 196, 197), (3, 102, 199, 145), (145, 199, 198, 144), (19, 154, 169, 42), (154, 155, 168, 169), (26, 109, 200, 156), (156, 200, 201, 157), (321, 324, 203, 121), (324, 325, 202, 203), (328, 330, 181, 76), (330, 331, 180, 181), (122, 205, 180, 75), (205, 204, 181, 180), (134, 209, 207, 125), (209, 208, 206, 207), (72, 125, 207, 178), (178, 207, 206, 179), (131, 123, 204, 210), (210, 204, 205, 211), (65, 174, 209, 134), (174, 175, 208, 209), (69, 131, 210, 177), (177, 210, 211, 176), (87, 34, 128, 220), (109, 223, 215, 32), (35, 128, 219, 79), (46, 87, 220, 215), (18, 93, 221, 74), (3, 213, 222, 102), (26, 212, 223, 109), (88, 41, 224, 229), (78, 228, 225, 55), (233, 259, 227, 52), (67, 129, 386, 385), (34, 224, 228, 78), (42, 88, 229, 226), (315, 268, 67, 66, 430, 272), (458, 448, 239, 250), (443, 437, 238, 251), (462, 450, 230, 258), (447, 433, 231, 259), (461, 451, 232, 256), (446, 434, 233, 257), (460, 452, 234, 254), (445, 435, 235, 255), (454, 453, 236, 240), (438, 436, 237, 241), (448, 449, 243, 239), (437, 439, 242, 238), (455, 454, 240, 244), (440, 438, 241, 245), (456, 959, 730, 246), (441, 941, 731, 247), (952, 455, 244, 729), (940, 440, 245, 728), (452, 461, 256, 234), (435, 446, 257, 235), (449, 456, 246, 243), (439, 441, 247, 242), (450, 457, 248, 230), (433, 442, 249, 231), (457, 458, 250, 248), (442, 443, 251, 249), (453, 459, 252, 236), (436, 444, 253, 237), (459, 460, 254, 252), (444, 445, 255, 253), (451, 462, 258, 232), (434, 447, 259, 233), (173, 62, 264, 300), (300, 264, 265, 301), (301, 265, 266, 302), (302, 266, 267, 303), (227, 61, 263, 316), (316, 263, 262, 317), (317, 262, 261, 318), (318, 261, 260, 319), (217, 52, 271, 312), (312, 271, 270, 313), (313, 270, 269, 314), (314, 269, 268, 315), (171, 51, 275, 308), (308, 275, 274, 309), (309, 274, 273, 310), (310, 273, 272, 311), (49, 50, 279, 283), (283, 279, 278, 282), (282, 278, 277, 281), (281, 277, 276, 280), (62, 48, 284, 264), (264, 284, 285, 265), (265, 285, 286, 266), (266, 286, 287, 267), (117, 49, 283, 288), (288, 283, 282, 289), (289, 282, 281, 290), (290, 281, 280, 291), (118, 540, 782, 292), (292, 782, 783, 293), (293, 783, 784, 294), (294, 784, 785, 295), (51, 217, 312, 275), (275, 312, 313, 274), (274, 313, 314, 273), (273, 314, 315, 272), (539, 117, 288, 781), (781, 288, 289, 780), (780, 289, 290, 779), (779, 290, 291, 778), (48, 118, 292, 284), (284, 292, 293, 285), (285, 293, 294, 286), (286, 294, 295, 287), (61, 172, 296, 263), (263, 296, 297, 262), (262, 297, 298, 261), (261, 298, 299, 260), (172, 173, 300, 296), (296, 300, 301, 297), (297, 301, 302, 298), (298, 302, 303, 299), (50, 170, 304, 279), (279, 304, 305, 278), (278, 305, 306, 277), (277, 306, 307, 276), (170, 171, 308, 304), (304, 308, 309, 305), (305, 309, 310, 306), (306, 310, 311, 307), (52, 227, 316, 271), (271, 316, 317, 270), (270, 317, 318, 269), (269, 318, 319, 268), (179, 73, 320, 325), (121, 120, 322, 321), (72, 178, 324, 321), (178, 179, 325, 324), (138, 329, 326, 70), (76, 70, 326, 328), (202, 119, 327, 331), (558, 826, 329, 138), (121, 203, 330, 328), (203, 202, 331, 330), (380, 381, 334, 343), (381, 382, 342, 334), (383, 384, 338, 341), (385, 386, 337, 340), (387, 385, 340, 339), (386, 383, 341, 337), (388, 389, 336, 332), (389, 387, 339, 336), (384, 390, 335, 338), (390, 391, 333, 335), (391, 380, 343, 333), (382, 388, 332, 342), (472, 471, 346, 355), (470, 469, 350, 353), (468, 467, 349, 352), (466, 468, 352, 351), (467, 470, 353, 349), (465, 466, 351, 348), (469, 464, 347, 350), (464, 463, 345, 347), (463, 472, 355, 345), (423, 416, 358, 367), (416, 417, 366, 358), (424, 418, 362, 365), (425, 419, 361, 364), (426, 425, 364, 363), (419, 424, 365, 361), (427, 420, 360, 356), (420, 426, 363, 360), (418, 421, 359, 362), (421, 422, 357, 359), (422, 423, 367, 357), (417, 427, 356, 366), (367, 358, 370, 379), (358, 366, 378, 370), (365, 362, 374, 377), (364, 361, 373, 376), (363, 364, 376, 375), (361, 365, 377, 373), (356, 360, 372, 368), (360, 363, 375, 372), (362, 359, 371, 374), (359, 357, 369, 371), (357, 367, 379, 369), (366, 356, 368, 378), (327, 119, 381, 380), (119, 320, 382, 381), (129, 68, 383, 386), (68, 130, 384, 383), (73, 124, 389, 388), (124, 135, 387, 389), (130, 122, 390, 384), (122, 75, 391, 390), (75, 327, 380, 391), (320, 73, 388, 382), (404, 409, 393, 392), (409, 410, 394, 393), (405, 411, 396, 395), (406, 412, 398, 397), (407, 406, 397, 399), (412, 405, 395, 398), (408, 413, 401, 400), (413, 407, 399, 401), (411, 414, 402, 396), (414, 415, 403, 402), (415, 404, 392, 403), (410, 408, 400, 394), (355, 346, 409, 404), (346, 354, 410, 409), (353, 350, 411, 405), (352, 349, 412, 406), (351, 352, 406, 407), (349, 353, 405, 412), (344, 348, 413, 408), (348, 351, 407, 413), (350, 347, 414, 411), (347, 345, 415, 414), (345, 355, 404, 415), (354, 344, 408, 410), (392, 393, 416, 423), (393, 394, 417, 416), (395, 396, 418, 424), (397, 398, 419, 425), (399, 397, 425, 426), (398, 395, 424, 419), (400, 401, 420, 427), (401, 399, 426, 420), (396, 402, 421, 418), (402, 403, 422, 421), (403, 392, 423, 422), (394, 400, 427, 417), (319, 260, 68, 129), (268, 319, 129, 67), (280, 276, 431, 432), (291, 280, 432, 218), (778, 291, 218, 933), (276, 307, 428, 431), (307, 311, 429, 428), (250, 239, 437, 443), (258, 230, 433, 447), (256, 232, 434, 446), (254, 234, 435, 445), (240, 236, 436, 438), (239, 243, 439, 437), (244, 240, 438, 440), (246, 730, 941, 441), (729, 244, 440, 940), (234, 256, 446, 435), (243, 246, 441, 439), (230, 248, 442, 433), (248, 250, 443, 442), (236, 252, 444, 436), (252, 254, 445, 444), (232, 258, 447, 434), (165, 53, 448, 458), (225, 54, 450, 462), (216, 55, 451, 461), (167, 56, 452, 460), (58, 57, 453, 454), (53, 60, 449, 448), (113, 58, 454, 455), (110, 526, 959, 456), (528, 113, 455, 952), (56, 216, 461, 452), (60, 110, 456, 449), (54, 164, 457, 450), (164, 165, 458, 457), (57, 166, 459, 453), (166, 167, 460, 459), (55, 225, 462, 451), (333, 343, 472, 463), (335, 333, 463, 464), (338, 335, 464, 469), (336, 339, 466, 465), (337, 341, 470, 467), (339, 340, 468, 466), (340, 337, 467, 468), (341, 338, 469, 470), (343, 334, 471, 472), (336, 465, 332), (348, 344, 465), (465, 344, 332), (334, 342, 471), (346, 471, 354), (471, 342, 354), (332, 344, 354, 342), (674, 637, 508, 574), (568, 511, 518, 573), (571, 513, 512, 572), (715, 569, 507, 710), (598, 593, 516, 520), (593, 596, 509, 516), (498, 596, 495), (566, 529, 536, 559), (705, 702, 531, 560), (559, 536, 535, 562), (714, 711, 530, 565), (670, 653, 532, 561), (562, 535, 534, 563), (492, 597, 515), (682, 635, 489, 587), (708, 554, 491, 590), (586, 502, 493, 583), (588, 496, 503, 585), (684, 583, 493, 638), (586, 585, 503, 502), (590, 491, 490, 589), (588, 587, 489, 496), (649, 632, 481, 700, 475, 474), (478, 485, 486, 484), (485, 479, 473, 486), (483, 478, 484, 487), (482, 483, 487, 477), (633, 482, 477, 630), (700, 481, 476, 699), (474, 475, 488, 480), (649, 474, 480, 646), (741, 659, 538, 724), (749, 713, 537, 717), (747, 703, 525, 719), (745, 657, 524, 721), (727, 522, 523, 723), (724, 538, 521, 732), (735, 599, 522, 727), (563, 534, 533, 564), (672, 651, 529, 566), (594, 527, 528, 595), (592, 526, 527, 594), (737, 600, 540, 731), (801, 663, 547, 757), (621, 545, 544), (929, 661, 544, 930), (932, 542, 543, 931), (757, 547, 541, 777), (704, 623, 542, 932), (793, 622, 549, 785), (605, 556, 550, 609), (627, 624, 558, 611), (575, 707, 698, 504), (506, 596, 498), (494, 510, 506, 498), (576, 575, 504, 492), (577, 582, 494, 498), (678, 576, 492, 640), (581, 495, 501, 578), (687, 598, 520, 669), (707, 579, 499, 698), (573, 518, 517, 567), (581, 577, 498, 495), (580, 578, 501, 497), (676, 645, 513, 571), (568, 572, 512, 511), (680, 642, 499, 579), (706, 574, 508, 612), (709, 701, 519, 597), (513, 566, 559, 512), (612, 705, 560, 507), (512, 559, 562, 511), (710, 714, 565, 514), (637, 670, 561, 508), (511, 562, 563, 518), (518, 563, 564, 517), (645, 672, 566, 513), (668, 674, 574, 505), (509, 568, 573, 516), (510, 571, 572, 506), (712, 519, 569, 715), (516, 573, 567, 520), (654, 676, 571, 510), (509, 506, 572, 568), (701, 505, 574, 706), (490, 491, 575, 576), (496, 489, 582, 577), (634, 490, 576, 678), (503, 581, 578, 502), (554, 500, 579, 707), (503, 496, 577, 581), (493, 502, 578, 580), (639, 680, 579, 500), (647, 682, 587, 473), (699, 708, 590, 488), (487, 586, 583, 477), (486, 588, 585, 484), (630, 477, 583, 684), (487, 484, 585, 586), (488, 590, 589, 480), (486, 473, 587, 588), (497, 501, 593, 598), (501, 495, 596, 593), (509, 596, 506), (519, 712, 515, 597), (641, 654, 510, 494), (504, 597, 492), (643, 497, 598, 687), (698, 709, 597, 504), (728, 539, 599, 735), (824, 688, 601, 819), (820, 552, 551, 821), (584, 500, 554, 708), (822, 821, 551, 625), (828, 603, 602, 825), (831, 666, 555, 827), (616, 615, 605, 609), (809, 929, 930, 762), (628, 616, 609, 627), (721, 524, 703, 747), (690, 667, 556, 605), (475, 700, 699, 488), (629, 626, 608, 619), (625, 551, 608, 626), (551, 552, 607, 608), (619, 608, 607, 620), (694, 692, 606, 621), (665, 553, 606, 692), (697, 614, 604, 691), (541, 547, 615, 616), (622, 541, 616, 628), (621, 887, 885, 545), (623, 629, 619, 542), (542, 619, 620, 543), (661, 694, 621, 544), (662, 546, 614, 697), (561, 532, 702, 705), (535, 594, 595, 534), (536, 592, 594, 535), (732, 521, 600, 737), (933, 548, 623, 704), (777, 541, 622, 793), (609, 550, 624, 627), (818, 822, 625, 557), (617, 628, 627, 611), (618, 610, 626, 629), (557, 625, 626, 610), (549, 622, 628, 617), (548, 618, 629, 623), (567, 517, 636, 675), (675, 636, 637, 674), (564, 533, 652, 671), (671, 652, 653, 670), (589, 490, 634, 683), (683, 634, 635, 682), (584, 685, 639, 500), (685, 684, 638, 639), (479, 485, 478, 483, 482, 633, 648), (648, 633, 632, 649), (481, 632, 631, 476), (632, 633, 630, 631), (479, 648, 647, 473), (648, 649, 646, 647), (717, 537, 658, 739), (739, 658, 659, 741), (723, 523, 656, 743), (743, 656, 657, 745), (565, 530, 650, 673), (673, 650, 651, 672), (750, 546, 662, 797), (797, 662, 663, 801), (931, 543, 660, 928), (928, 660, 661, 929), (582, 679, 641, 494), (679, 678, 640, 641), (591, 686, 668, 505), (686, 687, 669, 668), (570, 514, 644, 677), (677, 644, 645, 676), (580, 497, 643, 681), (681, 643, 642, 680), (517, 564, 671, 636), (636, 671, 670, 637), (514, 565, 673, 644), (644, 673, 672, 645), (520, 567, 675, 669), (669, 675, 674, 668), (515, 570, 677, 655), (655, 677, 676, 654), (489, 635, 679, 582), (635, 634, 678, 679), (493, 580, 681, 638), (638, 681, 680, 639), (480, 589, 683, 646), (646, 683, 682, 647), (476, 631, 685, 584), (631, 630, 684, 685), (492, 515, 655, 640), (640, 655, 654, 641), (499, 642, 686, 591), (642, 643, 687, 686), (820, 603, 689, 823), (823, 689, 688, 824), (828, 556, 667, 830), (830, 667, 666, 831), (604, 555, 666, 691), (691, 666, 667, 690), (620, 607, 693, 695), (695, 693, 692, 694), (552, 664, 693, 607), (664, 665, 692, 693), (615, 696, 690, 605), (696, 697, 691, 690), (543, 620, 695, 660), (660, 695, 694, 661), (547, 663, 696, 615), (663, 662, 697, 696), (569, 706, 612, 507), (591, 505, 701, 709), (508, 561, 705, 612), (519, 701, 706, 569), (491, 554, 707, 575), (476, 584, 708, 699), (499, 591, 709, 698), (570, 715, 710, 514), (560, 531, 711, 714), (719, 525, 713, 749), (545, 885, 886, 613), (507, 560, 714, 710), (515, 712, 715, 570), (813, 762, 930, 544, 545, 758), (963, 740, 725, 951), (946, 741, 724, 938), (967, 748, 716, 954), (950, 749, 717, 934), (966, 746, 718, 955), (949, 747, 719, 935), (965, 744, 720, 956), (948, 745, 721, 936), (958, 726, 722, 957), (939, 727, 723, 937), (951, 725, 733, 953), (938, 724, 732, 942), (960, 734, 726, 958), (943, 735, 727, 939), (961, 736, 730, 959), (944, 737, 731, 941), (952, 729, 734, 960), (940, 728, 735, 943), (956, 720, 746, 966), (936, 721, 747, 949), (953, 733, 736, 961), (942, 732, 737, 944), (954, 716, 738, 962), (934, 717, 739, 945), (962, 738, 740, 963), (945, 739, 741, 946), (957, 722, 742, 964), (937, 723, 743, 947), (964, 742, 744, 965), (947, 743, 745, 948), (955, 718, 748, 967), (935, 719, 749, 950), (659, 798, 754, 538), (798, 799, 755, 754), (799, 800, 756, 755), (800, 801, 757, 756), (713, 814, 753, 537), (814, 815, 752, 753), (815, 816, 751, 752), (816, 817, 750, 751), (703, 810, 761, 525), (810, 811, 760, 761), (811, 812, 759, 760), (812, 813, 758, 759), (657, 806, 765, 524), (806, 807, 764, 765), (807, 808, 763, 764), (808, 809, 762, 763), (522, 773, 769, 523), (773, 772, 768, 769), (772, 771, 767, 768), (771, 770, 766, 767), (538, 754, 774, 521), (754, 755, 775, 774), (755, 756, 776, 775), (756, 757, 777, 776), (599, 786, 773, 522), (786, 787, 772, 773), (787, 788, 771, 772), (788, 789, 770, 771), (600, 790, 782, 540), (790, 791, 783, 782), (791, 792, 784, 783), (792, 793, 785, 784), (524, 765, 810, 703), (765, 764, 811, 810), (764, 763, 812, 811), (763, 762, 813, 812), (539, 781, 786, 599), (781, 780, 787, 786), (780, 779, 788, 787), (779, 778, 789, 788), (521, 774, 790, 600), (774, 775, 791, 790), (775, 776, 792, 791), (776, 777, 793, 792), (537, 753, 794, 658), (753, 752, 795, 794), (752, 751, 796, 795), (751, 750, 797, 796), (658, 794, 798, 659), (794, 795, 799, 798), (795, 796, 800, 799), (796, 797, 801, 800), (523, 769, 802, 656), (769, 768, 803, 802), (768, 767, 804, 803), (767, 766, 805, 804), (656, 802, 806, 657), (802, 803, 807, 806), (803, 804, 808, 807), (804, 805, 809, 808), (525, 761, 814, 713), (761, 760, 815, 814), (760, 759, 816, 815), (759, 758, 817, 816), (665, 824, 819, 553), (603, 820, 821, 602), (552, 820, 823, 664), (664, 823, 824, 665), (624, 550, 825, 829), (556, 828, 825, 550), (688, 831, 827, 601), (558, 624, 829, 826), (603, 828, 830, 689), (689, 830, 831, 688), (880, 843, 834, 881), (881, 834, 842, 882), (883, 841, 838, 884), (885, 840, 837, 886), (887, 839, 840, 885), (886, 837, 841, 883), (888, 832, 836, 889), (889, 836, 839, 887), (884, 838, 835, 890), (890, 835, 833, 891), (891, 833, 843, 880), (882, 842, 832, 888), (977, 855, 846, 976), (975, 853, 850, 974), (973, 852, 849, 972), (971, 851, 852, 973), (972, 849, 853, 975), (970, 848, 851, 971), (974, 850, 847, 969), (969, 847, 845, 968), (968, 845, 855, 977), (923, 867, 858, 916), (916, 858, 866, 917), (924, 865, 862, 918), (925, 864, 861, 919), (926, 863, 864, 925), (919, 861, 865, 924), (927, 856, 860, 920), (920, 860, 863, 926), (918, 862, 859, 921), (921, 859, 857, 922), (922, 857, 867, 923), (917, 866, 856, 927), (867, 879, 870, 858), (858, 870, 878, 866), (865, 877, 874, 862), (864, 876, 873, 861), (863, 875, 876, 864), (861, 873, 877, 865), (856, 868, 872, 860), (860, 872, 875, 863), (862, 874, 871, 859), (859, 871, 869, 857), (857, 869, 879, 867), (866, 878, 868, 856), (827, 880, 881, 601), (601, 881, 882, 819), (613, 886, 883, 546), (546, 883, 884, 614), (553, 888, 889, 606), (606, 889, 887, 621), (614, 884, 890, 604), (604, 890, 891, 555), (555, 891, 880, 827), (819, 882, 888, 553), (904, 892, 893, 909), (909, 893, 894, 910), (905, 895, 896, 911), (906, 897, 898, 912), (907, 899, 897, 906), (912, 898, 895, 905), (908, 900, 901, 913), (913, 901, 899, 907), (911, 896, 902, 914), (914, 902, 903, 915), (915, 903, 892, 904), (910, 894, 900, 908), (855, 904, 909, 846), (846, 909, 910, 854), (853, 905, 911, 850), (852, 906, 912, 849), (851, 907, 906, 852), (849, 912, 905, 853), (844, 908, 913, 848), (848, 913, 907, 851), (850, 911, 914, 847), (847, 914, 915, 845), (845, 915, 904, 855), (854, 910, 908, 844), (892, 923, 916, 893), (893, 916, 917, 894), (895, 924, 918, 896), (897, 925, 919, 898), (899, 926, 925, 897), (898, 919, 924, 895), (900, 927, 920, 901), (901, 920, 926, 899), (896, 918, 921, 902), (902, 921, 922, 903), (903, 922, 923, 892), (894, 917, 927, 900), (817, 613, 546, 750), (758, 545, 613, 817), (770, 932, 931, 766), (789, 704, 932, 770), (778, 933, 704, 789), (766, 931, 928, 805), (805, 928, 929, 809), (740, 946, 938, 725), (748, 950, 934, 716), (746, 949, 935, 718), (744, 948, 936, 720), (726, 939, 937, 722), (725, 938, 942, 733), (734, 943, 939, 726), (736, 944, 941, 730), (729, 940, 943, 734), (720, 936, 949, 746), (733, 942, 944, 736), (716, 934, 945, 738), (738, 945, 946, 740), (722, 937, 947, 742), (742, 947, 948, 744), (718, 935, 950, 748), (651, 963, 951, 529), (711, 967, 954, 530), (702, 966, 955, 531), (653, 965, 956, 532), (534, 958, 957, 533), (529, 951, 953, 536), (595, 960, 958, 534), (592, 961, 959, 526), (528, 952, 960, 595), (532, 956, 966, 702), (536, 953, 961, 592), (530, 954, 962, 650), (650, 962, 963, 651), (533, 957, 964, 652), (652, 964, 965, 653), (531, 955, 967, 711), (833, 968, 977, 843), (835, 969, 968, 833), (838, 974, 969, 835), (836, 970, 971, 839), (837, 972, 975, 841), (839, 971, 973, 840), (840, 973, 972, 837), (841, 975, 974, 838), (843, 977, 976, 834), (836, 832, 970), (848, 970, 844), (970, 832, 844), (834, 976, 842), (846, 854, 976), (976, 854, 842), (832, 842, 854, 844)])
me_cylinder_003.polygons.foreach_set('use_smooth', [True] * 966)
me_cylinder_003.use_remesh_preserve_volume = False
me_cylinder_003.use_remesh_preserve_attributes = False
me_cylinder_003.use_mirror_vertex_groups = False
me_cylinder_003.update()
arm_armature_003 = bpy.data.armatures.new('Armature.003')  # bones are not reproduced

# ---- objects
ob_metarig = bpy.data.objects.new('metarig', arm_armature_003)
ob_cylinder = bpy.data.objects.new('Cylinder', me_cylinder_003)
ob_lamp = bpy.data.objects.new('Lamp', light_lamp)
ob_camera = bpy.data.objects.new('Camera', cam_camera)

# ---- transforms, parenting, visibility, modifiers, constraints
ob_metarig.location = (0.0, 0.0, 0.0)
ob_metarig.show_in_front = True
ob_metarig.lineart.crease_threshold = 0.0
ob_cylinder.location = (0.0, 0.0, 0.0)
ob_cylinder.lineart.crease_threshold = 0.0
ob_lamp.location = (4.076, 1.005, 5.904)
ob_lamp.rotation_euler = (0.6503, 0.05522, 1.866)
ob_lamp.lock_rotations_4d = False
ob_lamp.empty_display_type = 'ARROWS'
ob_lamp.color = (0.0, 0.0, 0.0, 0.0)
ob_lamp.lineart.crease_threshold = 0.0
ob_camera.location = (7.481, -6.508, 5.344)
ob_camera.rotation_euler = (1.109, 0.01082, 0.8149)
ob_camera.lock_rotations_4d = False
ob_camera.empty_display_type = 'ARROWS'
ob_camera.color = (0.0, 0.0, 0.0, 0.0)
ob_camera.display_type = 'WIRE'
ob_camera.lineart.crease_threshold = 0.0

# ---- collection membership
col_collection_1.objects.link(ob_metarig)
col_collection_1.objects.link(ob_cylinder)
col_collection_1.objects.link(ob_lamp)
col_collection_1.objects.link(ob_camera)

# ---- scene / render settings (as saved in the file)
scene.camera = ob_camera
scene.frame_start = 1; scene.frame_end = 250; scene.frame_set(79)
scene.render.engine = 'BLENDER_EEVEE_NEXT'
scene.render.image_settings.compression = 90
scene.render.resolution_percentage = 50
scene.render.dither_intensity = 0.0
scene.cycles.use_denoising = False
scene.cycles.samples = 10
scene.cycles.sampling_pattern = 'TABULATED_SOBOL'
scene.cycles.light_sampling_threshold = 0.0
scene.cycles.use_adaptive_sampling = False
scene.cycles.use_light_tree = False
scene.cycles.blur_glossy = 0.0
scene.cycles.volume_bounces = 1
scene.cycles.pixel_filter_type = 'GAUSSIAN'
scene.cycles.sample_clamp_indirect = 0.0
scene.view_settings.view_transform = 'Standard'
bpy.context.view_layer.update()
